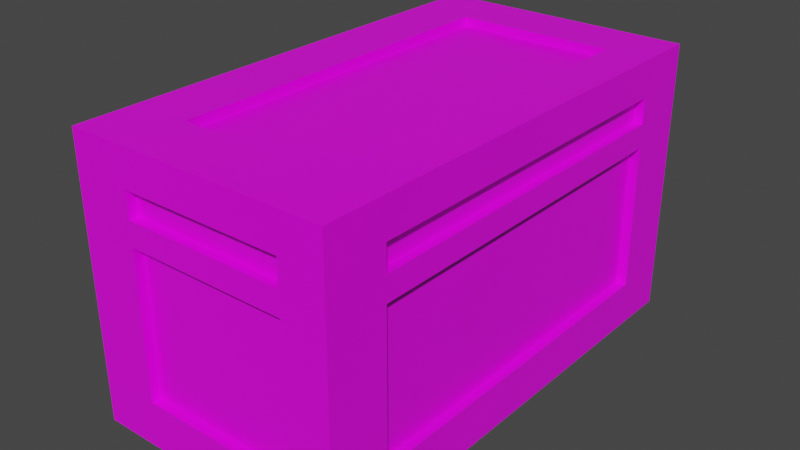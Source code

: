 # Source: chest.blend  (saved by Blender 3.2.14; exported with 4.5.12 LTS)
import bpy
from mathutils import Matrix  # noqa: F401  (used for matrix-valued properties, if any)

bpy.ops.wm.read_factory_settings(use_empty=True)
scene = bpy.context.scene
scene.name = 'Scene'

# ---- collections
col_collection = bpy.data.collections.new('Collection'); scene.collection.children.link(col_collection)

# ---- images (referenced by path relative to the original .blend; pixels are not part of the script)
import os
ASSET_DIR = os.environ.get("B2B_ASSET_DIR", "")  # directory of the original .blend (textures are referenced by path, not embedded)
HERE = os.path.dirname(os.path.abspath(__file__))  # packed textures are extracted next to this script under _unpacked/

def load_image(name, relpath, width, height, colorspace="sRGB"):
    """Load a texture the original file referenced (path relative to the .blend, or extracted next to this script)."""
    p = next((c for c in (os.path.join(HERE, relpath), os.path.join(ASSET_DIR, relpath)) if relpath and os.path.exists(c)), "")
    if p:
        img = bpy.data.images.load(p, check_existing=True)
        img.name = name
    else:  # same state as the original file: an image datablock whose file is absent (Cycles renders it pink)
        img = bpy.data.images.new(name, width, height)
        img.source = "FILE"
        img.filepath = "//" + (relpath or name)
    img.colorspace_settings.name = colorspace
    return img
img_blender_color_pallet_png = load_image('blender_color_pallet.png', 'blender_color_pallet.png', 1024, 1024, 'sRGB')

# ---- materials (node trees are filled in below, after node groups)
mat_material_001 = bpy.data.materials.new('Material.001')
mat_material_001.use_transparent_shadow = False
mat_material = bpy.data.materials.new('Material')
mat_material.alpha_threshold = 0.0
mat_material.use_transparent_shadow = False
mat_material.line_color = (0.0, 0.0, 0.0, 1.0)

# ---- material node trees
mat_material_001.use_nodes = True; mat_material_001.node_tree.nodes.clear()
_N = mat_material_001.node_tree.nodes; _L = mat_material_001.node_tree.links
n0 = _N.new('ShaderNodeBsdfPrincipled'); n0.name = 'Principled BSDF'; n0.location = (10, 300)
n0.distribution = 'GGX'
n0.subsurface_method = 'RANDOM_WALK_SKIN'
n0.inputs[3].default_value = 1.45
n0.inputs[27].default_value = (0.0, 0.0, 0.0, 1.0)
n0.inputs[28].default_value = 1.0
n1 = _N.new('ShaderNodeOutputMaterial'); n1.name = 'Material Output'; n1.location = (300, 300)
n2 = _N.new('ShaderNodeTexImage'); n2.name = 'Image Texture'; n2.location = (-280, 280)
n2.image = img_blender_color_pallet_png
_L.new(n0.outputs[0], n1.inputs[0])
_L.new(n2.outputs[0], n0.inputs[0])
n1.is_active_output = True
mat_material.use_nodes = True; mat_material.node_tree.nodes.clear()
_N = mat_material.node_tree.nodes; _L = mat_material.node_tree.links
n0 = _N.new('ShaderNodeOutputMaterial'); n0.name = 'Material Output'; n0.location = (300, 300)
n1 = _N.new('ShaderNodeBsdfPrincipled'); n1.name = 'Principled BSDF'; n1.location = (10, 300)
n1.distribution = 'GGX'
n1.subsurface_method = 'RANDOM_WALK_SKIN'
n1.inputs[2].default_value = 0.4
n1.inputs[3].default_value = 1.45
n1.inputs[27].default_value = (0.0, 0.0, 0.0, 1.0)
n1.inputs[28].default_value = 1.0
n2 = _N.new('ShaderNodeTexImage'); n2.name = 'Image Texture'; n2.location = (-280, 280)
n2.image = img_blender_color_pallet_png
_L.new(n1.outputs[0], n0.inputs[0])
_L.new(n2.outputs[0], n1.inputs[0])
n0.is_active_output = True

# ---- world
world_world = bpy.data.worlds.new('World'); scene.world = world_world
world_world.use_nodes = True; world_world.node_tree.nodes.clear()
_N = world_world.node_tree.nodes; _L = world_world.node_tree.links
n0 = _N.new('ShaderNodeOutputWorld'); n0.name = 'World Output'; n0.location = (300, 300)
n1 = _N.new('ShaderNodeBackground'); n1.name = 'Background'; n1.location = (10, 300)
n1.inputs[0].default_value = (0.05088, 0.05088, 0.05088, 1.0)
_L.new(n1.outputs[0], n0.inputs[0])
n0.is_active_output = True
world_world.color = (0.05088, 0.05088, 0.05088)
world_world.use_sun_shadow = False
world_world.sun_shadow_jitter_overblur = 0.0

# ---- meshes
me_cube_002 = bpy.data.meshes.new('Cube.002')
me_cube_002.from_pydata([(-1.0, -1.0, -4.825), (-1.0, -1.0, -2.825), (-1.0, 1.0, -4.825), (-1.0, 1.0, -2.825), (1.0, -1.0, -4.825), (1.0, -1.0, -2.825), (1.0, 1.0, -4.825), (1.0, 1.0, -2.825), (15.56, 7.616, 0.5943), (15.56, 7.616, -21.11), (15.56, -7.284, 0.5943), (15.56, -7.284, -21.11), (-0.3516, 7.616, 0.5943), (-0.3516, 7.616, -21.11), (-0.3516, -7.284, 0.5943), (-0.3516, -7.284, -21.11), (-0.3516, -5.365, -21.11), (15.56, -5.365, 0.5943), (-0.3516, -5.365, 0.5943), (15.56, -5.365, -21.11), (-0.3516, 5.831, 0.5943), (15.56, 5.831, -21.11), (-0.3516, 5.831, -21.11), (15.56, 5.831, 0.5943), (12.92, 7.616, -21.11), (12.92, -7.284, 0.5943), (12.92, -7.284, -21.11), (12.92, 7.616, 0.5943), (12.92, -5.365, -21.11), (12.92, 5.831, -21.11), (3.218, 7.616, -21.11), (3.218, -7.284, 0.5943), (3.218, -5.365, -21.11), (3.218, 5.831, -21.11), (3.218, -7.284, -21.11), (3.218, 7.616, 0.5943), (15.56, 7.616, -3.852), (-0.3516, -7.284, -3.852), (15.56, -7.284, -3.852), (-0.3516, 7.616, -3.852), (15.56, -5.365, -3.852), (-0.3516, -5.365, -3.852), (15.56, 5.831, -3.852), (-0.3516, 5.831, -3.852), (12.92, 7.616, -3.852), (12.92, -7.284, -3.852), (3.218, 7.616, -3.852), (3.218, -7.284, -3.852), (15.56, 7.616, -17.01), (15.56, -7.284, -17.01), (-0.3516, 7.616, -17.01), (15.56, -5.365, -17.01), (-0.3516, -5.365, -17.01), (15.56, 5.831, -17.01), (-0.3516, 5.831, -17.01), (12.92, 7.616, -17.01), (12.92, -7.284, -17.01), (3.218, 7.616, -17.01), (3.218, -7.284, -17.01), (-0.3516, -7.284, -17.01), (12.92, -6.99, -3.852), (3.218, -6.99, -3.852), (3.218, 7.321, -3.852), (12.92, 7.321, -3.852), (0.2242, -5.365, -3.852), (0.2242, 5.831, -3.852), (14.99, 5.831, -3.852), (14.99, -5.365, -3.852), (14.99, -5.365, -17.01), (0.2242, -5.365, -17.01), (14.99, 5.831, -17.01), (0.2242, 5.831, -17.01), (12.92, 7.321, -17.01), (12.92, -6.99, -17.01), (3.218, 7.321, -17.01), (3.218, -6.99, -17.01), (-0.3516, -7.284, -1.708), (15.56, 7.616, -1.708), (15.56, -7.284, -1.708), (-0.3516, 7.616, -1.708), (15.56, -5.365, -1.708), (-0.3516, -5.365, -1.708), (15.56, 5.831, -1.708), (-0.3516, 5.831, -1.708), (12.92, 7.616, -1.708), (12.92, -7.284, -1.708), (3.218, 7.616, -1.708), (3.218, -7.284, -1.708), (3.218, -7.284, 3.892), (-0.3516, -7.284, 3.892), (15.56, -5.365, 3.892), (15.56, -7.284, 3.892), (-0.3516, 5.831, 3.892), (-0.3516, 7.616, 3.892), (12.92, 7.616, 3.892), (15.56, 7.616, 3.892), (15.56, 5.831, 3.892), (-0.3516, -5.365, 3.892), (12.92, -5.365, 3.892), (12.92, 5.831, 3.892), (12.92, -7.284, 3.892), (3.218, 7.616, 3.892), (3.218, -5.365, 3.892), (3.218, 5.831, 3.892), (15.0, 5.831, 0.5943), (15.0, -5.365, 0.5943), (0.211, -5.365, 0.5943), (0.211, 5.831, 0.5943), (3.218, 7.328, 0.5943), (12.92, 7.328, 0.5943), (12.92, -6.996, 0.5943), (3.218, -6.996, 0.5943), (15.0, -5.365, -1.708), (0.211, -5.365, -1.708), (15.0, 5.831, -1.708), (0.211, 5.831, -1.708), (12.92, 7.328, -1.708), (12.92, -6.996, -1.708), (3.218, 7.328, -1.708), (3.218, -6.996, -1.708), (12.92, 5.831, -20.68), (12.92, -5.365, -20.68), (3.218, -5.365, -20.68), (3.218, 5.831, -20.68), (3.218, -5.365, 3.127), (12.92, -5.365, 3.127), (3.218, 5.831, 3.127), (12.92, 5.831, 3.127)], [], [(0, 1, 3, 2), (2, 3, 7, 6), (6, 7, 5, 4), (4, 5, 1, 0), (2, 6, 4, 0), (7, 3, 1, 5), (8, 27, 94, 95), (87, 31, 14, 76), (83, 20, 12, 79), (28, 19, 11, 26), (80, 17, 10, 78), (84, 27, 8, 77), (85, 25, 110, 117), (29, 21, 19, 28), (76, 14, 18, 81), (20, 18, 97, 92), (17, 23, 96, 90), (24, 9, 21, 29), (77, 8, 23, 82), (25, 31, 111, 110), (30, 24, 29, 33), (23, 8, 95, 96), (14, 31, 88, 89), (28, 32, 122, 121), (83, 81, 113, 115), (32, 28, 26, 34), (78, 10, 25, 85), (12, 20, 92, 93), (16, 32, 34, 15), (79, 12, 35, 86), (22, 33, 32, 16), (13, 30, 33, 22), (25, 10, 91, 100), (35, 12, 93, 101), (27, 84, 116, 109), (31, 25, 100, 88), (57, 46, 62, 74), (56, 45, 60, 73), (44, 55, 72, 63), (43, 54, 71, 65), (53, 42, 66, 70), (52, 41, 64, 69), (50, 39, 46, 57), (49, 38, 45, 56), (40, 51, 68, 67), (48, 36, 42, 53), (59, 37, 41, 52), (55, 44, 36, 48), (51, 40, 38, 49), (54, 43, 39, 50), (58, 47, 37, 59), (34, 58, 59, 15), (22, 54, 50, 13), (19, 51, 49, 11), (24, 55, 48, 9), (21, 53, 51, 19), (15, 59, 52, 16), (9, 48, 53, 21), (16, 52, 54, 22), (30, 57, 55, 24), (11, 49, 56, 26), (13, 50, 57, 30), (26, 56, 58, 34), (73, 60, 61, 75), (74, 62, 63, 72), (69, 64, 65, 71), (70, 66, 67, 68), (47, 58, 75, 61), (45, 47, 61, 60), (51, 53, 70, 68), (46, 44, 63, 62), (41, 43, 65, 64), (54, 52, 69, 71), (55, 57, 74, 72), (42, 40, 67, 66), (58, 56, 73, 75), (45, 85, 87, 47), (39, 79, 86, 46), (38, 78, 85, 45), (46, 86, 84, 44), (41, 81, 83, 43), (36, 77, 82, 42), (37, 76, 81, 41), (42, 82, 80, 40), (44, 84, 77, 36), (40, 80, 78, 38), (43, 83, 79, 39), (47, 87, 76, 37), (102, 97, 89, 88), (103, 92, 97, 102), (101, 93, 92, 103), (95, 94, 99, 96), (96, 99, 98, 90), (90, 98, 100, 91), (94, 101, 103, 99), (102, 98, 125, 124), (98, 102, 88, 100), (10, 17, 90, 91), (27, 35, 101, 94), (18, 14, 89, 97), (114, 104, 105, 112), (113, 106, 107, 115), (118, 108, 109, 116), (117, 110, 111, 119), (35, 27, 109, 108), (86, 35, 108, 118), (31, 87, 119, 111), (17, 80, 112, 105), (80, 82, 114, 112), (87, 85, 117, 119), (81, 18, 106, 113), (18, 20, 107, 106), (82, 23, 104, 114), (23, 17, 105, 104), (20, 83, 115, 107), (84, 86, 118, 116), (123, 120, 121, 122), (33, 29, 120, 123), (32, 33, 123, 122), (29, 28, 121, 120), (127, 126, 124, 125), (98, 99, 127, 125), (99, 103, 126, 127), (103, 102, 124, 126)])
me_cube_002.polygons.foreach_set('material_index', [0, 0, 0, 0, 0, 0, 1, 1, 1, 1, 1, 1, 1, 1, 1, 1, 1, 1, 1, 1, 1, 1, 1, 1, 1, 1, 1, 1, 1, 1, 1, 1, 1, 1, 1, 1, 1, 1, 1, 1, 1, 1, 1, 1, 1, 1, 1, 1, 1, 1, 1, 1, 1, 1, 1, 1, 1, 1, 1, 1, 1, 1, 1, 1, 1, 1, 1, 1, 1, 1, 1, 1, 1, 1, 1, 1, 1, 1, 1, 1, 1, 1, 1, 1, 1, 1, 1, 1, 1, 1, 1, 1, 1, 1, 1, 1, 1, 1, 1, 1, 1, 1, 1, 1, 1, 1, 1, 1, 1, 1, 1, 1, 1, 1, 1, 1, 1, 1, 1, 1, 1, 1, 1, 1])
_uv = me_cube_002.uv_layers.new(name='UVMap')
_uv.uv.foreach_set('vector', [0.06652, 0.5703, 0.06652, 0.5703, 0.06652, 0.5703, 0.06652, 0.5703, 0.06652, 0.5703, 0.06652, 0.5703, 0.06652, 0.5703, 0.06652, 0.5703, 0.06652, 0.5703, 0.06652, 0.5703, 0.06652, 0.5703, 0.06652, 0.5703, 0.06652, 0.5703, 0.06652, 0.5703, 0.06652, 0.5703, 0.06652, 0.5703, 0.06652, 0.5703, 0.06652, 0.5703, 0.06652, 0.5703, 0.06652, 0.5703, 0.06652, 0.5703, 0.06652, 0.5703, 0.06652, 0.5703, 0.06652, 0.5703, 0.6638, 0.957, 0.6638, 0.9565, 0.6638, 0.9565, 0.6638, 0.957, 0.6634, 0.9629, 0.6638, 0.9629, 0.6638, 0.9637, 0.6634, 0.9637, 0.6634, 0.9533, 0.6638, 0.9533, 0.6638, 0.9537, 0.6634, 0.9537, 0.6599, 0.9599, 0.6604, 0.9599, 0.6604, 0.9604, 0.6599, 0.9604, 0.6634, 0.9599, 0.6638, 0.9599, 0.6638, 0.9604, 0.6634, 0.9604, 0.6634, 0.9565, 0.6638, 0.9565, 0.6638, 0.957, 0.6634, 0.957, 0.6634, 0.9609, 0.6638, 0.9609, 0.6638, 0.9609, 0.6634, 0.9609, 0.6599, 0.9574, 0.6604, 0.9574, 0.6604, 0.9599, 0.6599, 0.9599, 0.6634, 0.9504, 0.6638, 0.9504, 0.6638, 0.9508, 0.6634, 0.9508, 0.6638, 0.9533, 0.6638, 0.9508, 0.6638, 0.9508, 0.6638, 0.9533, 0.6638, 0.9599, 0.6638, 0.9574, 0.6638, 0.9574, 0.6638, 0.9599, 0.6599, 0.957, 0.6604, 0.957, 0.6604, 0.9574, 0.6599, 0.9574, 0.6634, 0.957, 0.6638, 0.957, 0.6638, 0.9574, 0.6634, 0.9574, 0.6638, 0.9609, 0.6638, 0.9629, 0.6638, 0.9629, 0.6638, 0.9609, 0.6579, 0.957, 0.6599, 0.957, 0.6599, 0.9574, 0.6579, 0.9574, 0.6638, 0.9574, 0.6638, 0.957, 0.6638, 0.957, 0.6638, 0.9574, 0.6638, 0.9637, 0.6638, 0.9629, 0.6638, 0.9629, 0.6638, 0.9637, 0.6599, 0.9599, 0.6579, 0.9599, 0.6579, 0.9599, 0.6599, 0.9599, 0.6634, 0.9533, 0.6634, 0.9508, 0.6634, 0.9508, 0.6634, 0.9533, 0.6579, 0.9599, 0.6599, 0.9599, 0.6599, 0.9604, 0.6579, 0.9604, 0.6634, 0.9604, 0.6638, 0.9604, 0.6638, 0.9609, 0.6634, 0.9609, 0.6638, 0.9537, 0.6638, 0.9533, 0.6638, 0.9533, 0.6638, 0.9537, 0.6571, 0.9599, 0.6579, 0.9599, 0.6579, 0.9604, 0.6571, 0.9604, 0.6634, 0.9537, 0.6638, 0.9537, 0.6638, 0.9544, 0.6634, 0.9544, 0.6571, 0.9574, 0.6579, 0.9574, 0.6579, 0.9599, 0.6571, 0.9599, 0.6571, 0.957, 0.6579, 0.957, 0.6579, 0.9574, 0.6571, 0.9574, 0.6638, 0.9609, 0.6638, 0.9604, 0.6638, 0.9604, 0.6638, 0.9609, 0.6638, 0.9544, 0.6638, 0.9537, 0.6638, 0.9537, 0.6638, 0.9544, 0.625, 0.4585, 0.5985, 0.4585, 0.5985, 0.4585, 0.625, 0.4585, 0.6638, 0.9629, 0.6638, 0.9609, 0.6638, 0.9609, 0.6638, 0.9629, 0.6611, 0.9544, 0.6631, 0.9544, 0.6631, 0.9544, 0.6611, 0.9544, 0.6611, 0.9609, 0.6631, 0.9609, 0.6631, 0.9609, 0.6611, 0.9609, 0.5738, 0.4585, 0.4221, 0.4585, 0.4221, 0.4585, 0.5738, 0.4585, 0.6491, 0.9608, 0.6491, 0.9608, 0.6491, 0.9608, 0.6491, 0.9608, 0.6611, 0.9574, 0.6631, 0.9574, 0.6631, 0.9574, 0.6611, 0.9574, 0.6611, 0.9508, 0.6631, 0.9508, 0.6631, 0.9508, 0.6611, 0.9508, 0.6611, 0.9537, 0.6631, 0.9537, 0.6631, 0.9544, 0.6611, 0.9544, 0.6611, 0.9604, 0.6631, 0.9604, 0.6631, 0.9609, 0.6611, 0.9609, 0.6631, 0.9599, 0.6611, 0.9599, 0.6611, 0.9599, 0.6631, 0.9599, 0.6611, 0.957, 0.6631, 0.957, 0.6631, 0.9574, 0.6611, 0.9574, 0.6611, 0.9504, 0.6631, 0.9504, 0.6631, 0.9508, 0.6611, 0.9508, 0.6611, 0.9565, 0.6631, 0.9565, 0.6631, 0.957, 0.6611, 0.957, 0.6611, 0.9599, 0.6631, 0.9599, 0.6631, 0.9604, 0.6611, 0.9604, 0.6611, 0.9533, 0.6631, 0.9533, 0.6631, 0.9537, 0.6611, 0.9537, 0.6611, 0.9629, 0.6631, 0.9629, 0.6631, 0.9637, 0.6611, 0.9637, 0.6604, 0.9629, 0.6611, 0.9629, 0.6611, 0.9637, 0.6604, 0.9637, 0.6604, 0.9533, 0.6611, 0.9533, 0.6611, 0.9537, 0.6604, 0.9537, 0.6604, 0.9599, 0.6611, 0.9599, 0.6611, 0.9604, 0.6604, 0.9604, 0.6604, 0.9565, 0.6611, 0.9565, 0.6611, 0.957, 0.6604, 0.957, 0.6604, 0.9574, 0.6611, 0.9574, 0.6611, 0.9599, 0.6604, 0.9599, 0.6604, 0.9504, 0.6611, 0.9504, 0.6611, 0.9508, 0.6604, 0.9508, 0.6604, 0.957, 0.6611, 0.957, 0.6611, 0.9574, 0.6604, 0.9574, 0.6604, 0.9508, 0.6611, 0.9508, 0.6611, 0.9533, 0.6604, 0.9533, 0.6604, 0.9544, 0.6611, 0.9544, 0.6611, 0.9565, 0.6604, 0.9565, 0.6604, 0.9604, 0.6611, 0.9604, 0.6611, 0.9609, 0.6604, 0.9609, 0.6604, 0.9537, 0.6611, 0.9537, 0.6611, 0.9544, 0.6604, 0.9544, 0.6604, 0.9609, 0.6611, 0.9609, 0.6611, 0.9629, 0.6604, 0.9629, 0.5391, 0.4763, 0.5391, 0.4763, 0.5391, 0.4763, 0.5391, 0.4763, 0.5391, 0.4763, 0.5391, 0.4763, 0.5391, 0.4763, 0.5391, 0.4763, 0.5391, 0.4763, 0.5391, 0.4763, 0.5391, 0.4763, 0.5391, 0.4763, 0.5391, 0.4763, 0.5391, 0.4763, 0.5391, 0.4763, 0.5391, 0.4763, 0.6631, 0.9629, 0.6611, 0.9629, 0.6611, 0.9629, 0.6631, 0.9629, 0.6631, 0.9609, 0.6631, 0.9629, 0.6631, 0.9629, 0.6631, 0.9609, 0.6611, 0.9599, 0.6611, 0.9574, 0.6611, 0.9574, 0.6611, 0.9599, 0.6631, 0.9544, 0.6631, 0.9565, 0.6631, 0.9565, 0.6631, 0.9544, 0.6631, 0.9508, 0.6631, 0.9533, 0.6631, 0.9533, 0.6631, 0.9508, 0.6611, 0.9533, 0.6611, 0.9508, 0.6611, 0.9508, 0.6611, 0.9533, 0.6611, 0.9565, 0.6611, 0.9544, 0.6611, 0.9544, 0.6611, 0.9565, 0.6631, 0.9574, 0.6631, 0.9599, 0.6631, 0.9599, 0.6631, 0.9574, 0.6611, 0.9629, 0.6611, 0.9609, 0.6611, 0.9609, 0.6611, 0.9629, 0.6631, 0.9609, 0.6634, 0.9609, 0.6634, 0.9629, 0.6631, 0.9629, 0.6631, 0.9537, 0.6634, 0.9537, 0.6634, 0.9544, 0.6631, 0.9544, 0.6631, 0.9604, 0.6634, 0.9604, 0.6634, 0.9609, 0.6631, 0.9609, 0.6631, 0.9544, 0.6634, 0.9544, 0.6634, 0.9565, 0.6631, 0.9565, 0.6631, 0.9508, 0.6634, 0.9508, 0.6634, 0.9533, 0.6631, 0.9533, 0.6631, 0.957, 0.6634, 0.957, 0.6634, 0.9574, 0.6631, 0.9574, 0.6631, 0.9504, 0.6634, 0.9504, 0.6634, 0.9508, 0.6631, 0.9508, 0.6631, 0.9574, 0.6634, 0.9574, 0.6634, 0.9599, 0.6631, 0.9599, 0.6631, 0.9565, 0.6634, 0.9565, 0.6634, 0.957, 0.6631, 0.957, 0.6631, 0.9599, 0.6634, 0.9599, 0.6634, 0.9604, 0.6631, 0.9604, 0.6631, 0.9533, 0.6634, 0.9533, 0.6634, 0.9537, 0.6631, 0.9537, 0.6631, 0.9629, 0.6634, 0.9629, 0.6634, 0.9637, 0.6631, 0.9637, 0.6664, 0.9599, 0.6671, 0.9599, 0.6671, 0.9604, 0.6664, 0.9604, 0.6664, 0.9574, 0.6671, 0.9574, 0.6671, 0.9599, 0.6664, 0.9599, 0.6664, 0.957, 0.6671, 0.957, 0.6671, 0.9574, 0.6664, 0.9574, 0.6638, 0.957, 0.6643, 0.957, 0.6643, 0.9574, 0.6638, 0.9574, 0.6638, 0.9574, 0.6643, 0.9574, 0.6643, 0.9599, 0.6638, 0.9599, 0.6638, 0.9599, 0.6643, 0.9599, 0.6643, 0.9604, 0.6638, 0.9604, 0.6643, 0.957, 0.6664, 0.957, 0.6664, 0.9574, 0.6643, 0.9574, 0.6664, 0.9599, 0.6643, 0.9599, 0.6643, 0.9599, 0.6664, 0.9599, 0.6643, 0.9599, 0.6664, 0.9599, 0.6664, 0.9604, 0.6643, 0.9604, 0.6638, 0.9604, 0.6638, 0.9599, 0.6638, 0.9599, 0.6638, 0.9604, 0.6638, 0.9565, 0.6638, 0.9544, 0.6638, 0.9544, 0.6638, 0.9565, 0.6638, 0.9508, 0.6638, 0.9504, 0.6638, 0.9504, 0.6638, 0.9508, 0.5391, 0.4763, 0.5391, 0.4763, 0.5391, 0.4763, 0.5391, 0.4763, 0.5391, 0.4763, 0.5391, 0.4763, 0.5391, 0.4763, 0.5391, 0.4763, 0.5391, 0.4763, 0.5391, 0.4763, 0.5391, 0.4763, 0.5391, 0.4763, 0.5391, 0.4763, 0.5391, 0.4763, 0.5391, 0.4763, 0.5391, 0.4763, 0.6638, 0.9544, 0.6638, 0.9565, 0.6638, 0.9565, 0.6638, 0.9544, 0.6634, 0.9544, 0.6638, 0.9544, 0.6638, 0.9544, 0.6634, 0.9544, 0.6638, 0.9629, 0.6634, 0.9629, 0.6634, 0.9629, 0.6638, 0.9629, 0.6638, 0.9599, 0.6634, 0.9599, 0.6634, 0.9599, 0.6638, 0.9599, 0.6634, 0.9599, 0.6634, 0.9574, 0.6634, 0.9574, 0.6634, 0.9599, 0.6746, 0.9536, 0.6746, 0.9536, 0.6746, 0.9536, 0.6746, 0.9536, 0.6634, 0.9508, 0.6638, 0.9508, 0.6638, 0.9508, 0.6634, 0.9508, 0.6638, 0.9508, 0.6638, 0.9533, 0.6638, 0.9533, 0.6638, 0.9508, 0.6634, 0.9574, 0.6638, 0.9574, 0.6638, 0.9574, 0.6634, 0.9574, 0.6638, 0.9574, 0.6638, 0.9599, 0.6638, 0.9599, 0.6638, 0.9574, 0.6491, 0.9608, 0.6491, 0.9608, 0.6491, 0.9608, 0.6491, 0.9608, 0.6634, 0.9565, 0.6634, 0.9544, 0.6634, 0.9544, 0.6634, 0.9565, 0.5391, 0.4763, 0.5391, 0.4763, 0.5391, 0.4763, 0.5391, 0.4763, 0.6579, 0.9574, 0.6599, 0.9574, 0.6599, 0.9574, 0.6579, 0.9574, 0.6579, 0.9599, 0.6579, 0.9574, 0.6579, 0.9574, 0.6579, 0.9599, 0.6599, 0.9574, 0.6599, 0.9599, 0.6599, 0.9599, 0.6599, 0.9574, 0.5391, 0.4763, 0.5391, 0.4763, 0.5391, 0.4763, 0.5391, 0.4763, 0.6643, 0.9599, 0.6643, 0.9574, 0.6643, 0.9574, 0.6643, 0.9599, 0.6643, 0.9574, 0.6664, 0.9574, 0.6664, 0.9574, 0.6643, 0.9574, 0.6664, 0.9574, 0.6664, 0.9599, 0.6664, 0.9599, 0.6664, 0.9574])
me_cube_002.materials.append(mat_material_001)
me_cube_002.materials.append(mat_material)
me_cube_002.update()

# ---- objects
ob_cube_002 = bpy.data.objects.new('Cube.002', me_cube_002)

# ---- transforms, parenting, visibility, modifiers, constraints
ob_cube_002.location = (-0.522, 0.0, 0.9726)
ob_cube_002.scale = (0.06864, 0.1342, 0.04608)

# ---- collection membership
col_collection.objects.link(ob_cube_002)

# ---- scene / render settings (as saved in the file)
scene.frame_start = 1; scene.frame_end = 250; scene.frame_set(1)
scene.render.engine = 'BLENDER_EEVEE_NEXT'
scene.cycles.sampling_pattern = 'TABULATED_SOBOL'
scene.cycles.use_light_tree = False
scene.view_settings.view_transform = 'Filmic'
bpy.context.view_layer.update()

# ---- added for rendering (the .blend has no active camera and no usable light): camera, sun
cam_auto = bpy.data.cameras.new('AutoCamera')
cam_auto.lens = 50.0
cam_auto.sensor_width = 36.0
cam_auto.clip_end = 1000.0
ob_auto_camera = bpy.data.objects.new('AutoCamera', cam_auto)
scene.collection.objects.link(ob_auto_camera)
ob_auto_camera.location = (2.35817, -2.83427, 2.48031)
ob_auto_camera.rotation_euler = (1.09748, -7.21219e-08, 0.694738)
scene.camera = ob_auto_camera
light_auto_sun = bpy.data.lights.new('AutoSun', 'SUN')
light_auto_sun.energy = 3.0
light_auto_sun.angle = 0.0523599
ob_auto_sun = bpy.data.objects.new('AutoSun', light_auto_sun)
scene.collection.objects.link(ob_auto_sun)
ob_auto_sun.rotation_euler = (0.872665, 0.174533, 0.523599)
bpy.context.view_layer.update()
